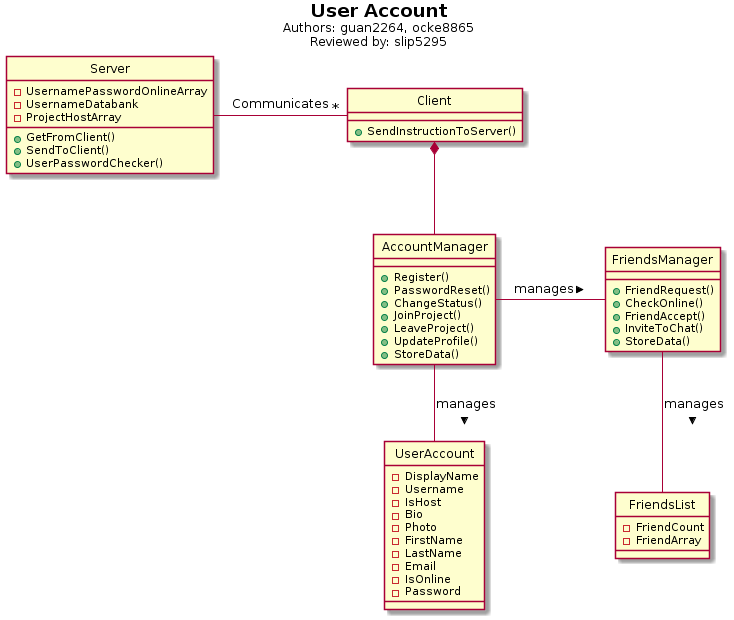

The diagram above was rendered by PlantUML. Its source (embedded in the PNG):
@startuml
hide circles

Title <b>User Account</b>\n<size:12>Authors: guan2264, ocke8865</size>\n<size:12>Reviewed by: slip5295</size>


class "Server" as s{
-UsernamePasswordOnlineArray
-UsernameDatabank
-ProjectHostArray
+GetFromClient()
+SendToClient()
+UserPasswordChecker()
}

class "Client" as c {
+SendInstructionToServer()
}

class "AccountManager" as am {
+Register()
+PasswordReset()
+ChangeStatus()
+JoinProject()
+LeaveProject()
+UpdateProfile()
+StoreData()
}

class "UserAccount" as ua {
-DisplayName
-Username
-IsHost
-Bio
-Photo
-FirstName
-LastName
-Email
-IsOnline
-Password
}


class "FriendsManager" as fm {
+FriendRequest()
+CheckOnline()
+FriendAccept()
+InviteToChat()
+StoreData()
}

class "FriendsList" as fl {
-FriendCount
-FriendArray
}


s  -r-"*" c : Communicates
c   *-d- am
am   --  ua : manages >
am   -r- fm : manages >
fm   --  fl : manages >
@enduml